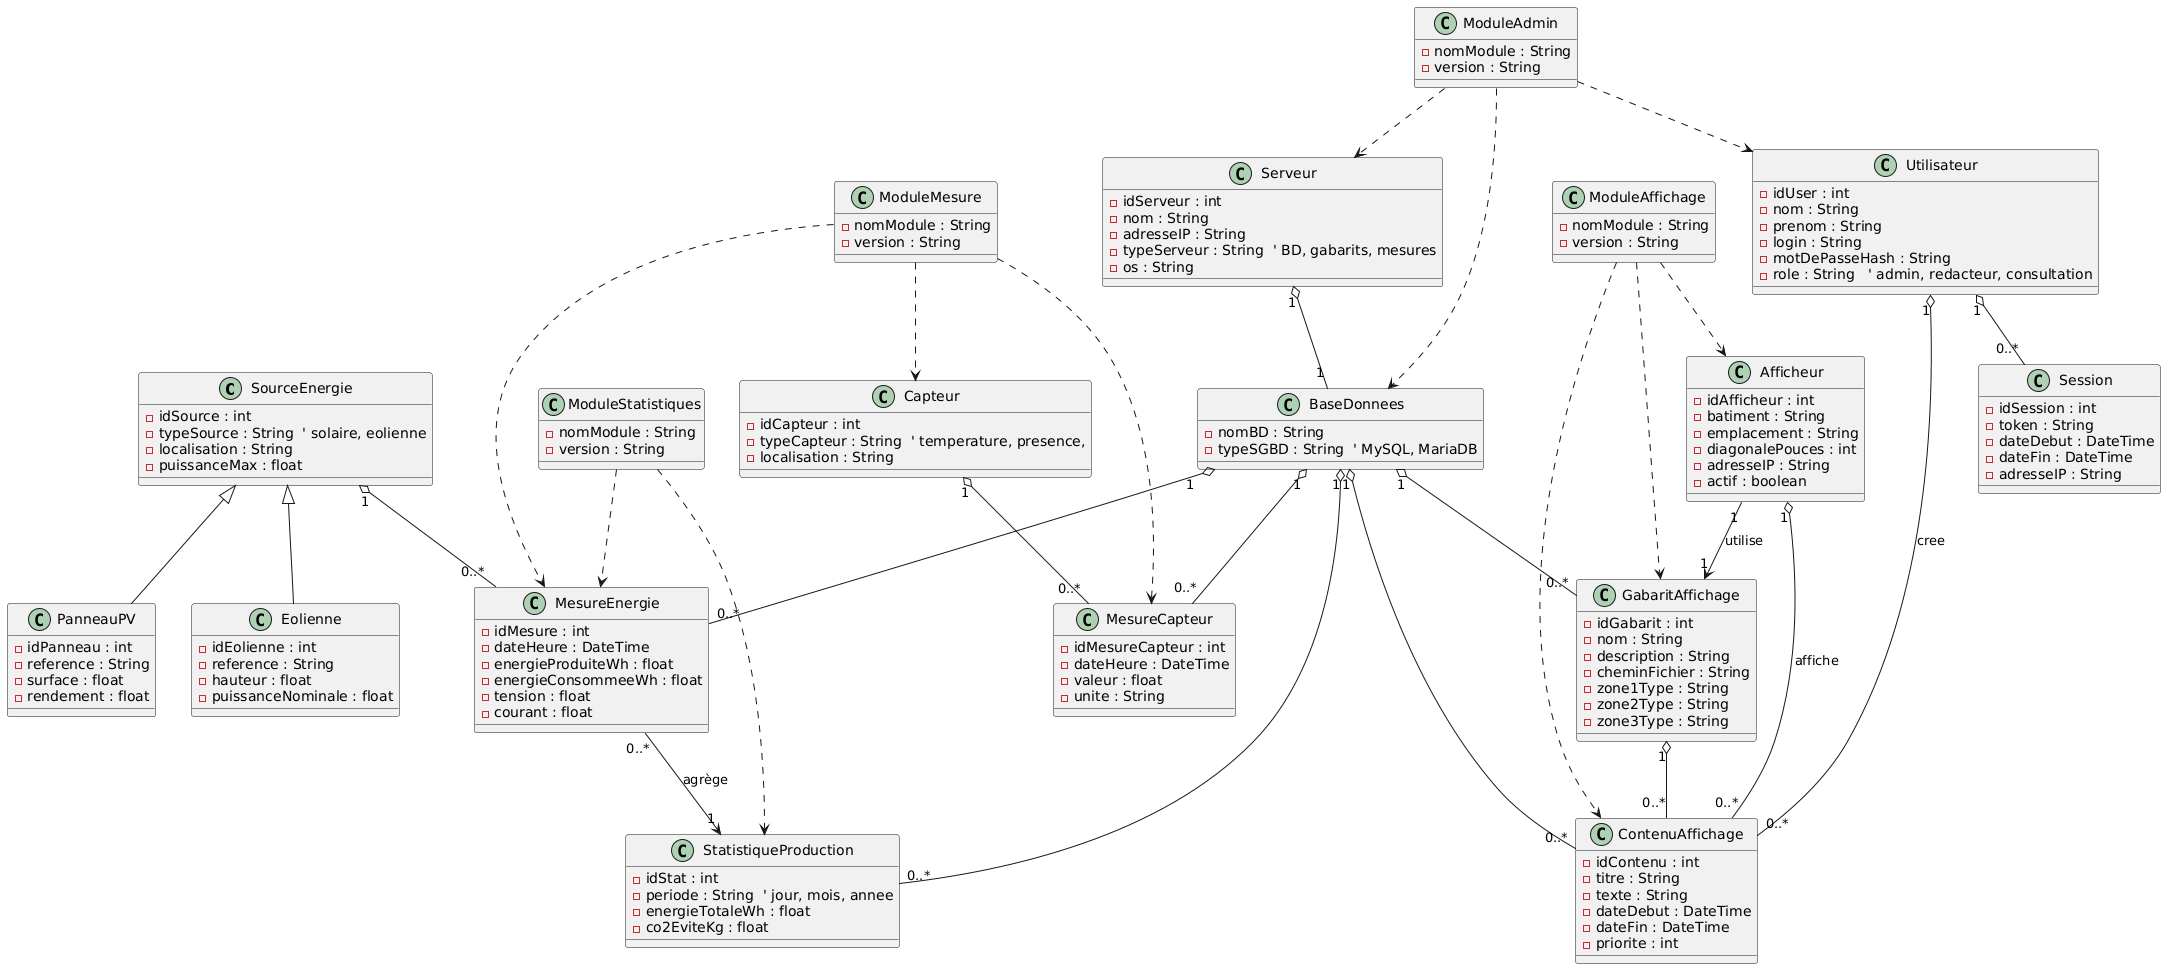

The diagram above was rendered by PlantUML. Its source (embedded in the PNG):
@startuml
' =========================
' Classes "métier" énergie
' =========================
class SourceEnergie {
    - idSource : int
    - typeSource : String  ' solaire, eolienne
    - localisation : String
    - puissanceMax : float
}

class PanneauPV {
    - idPanneau : int
    - reference : String
    - surface : float
    - rendement : float
}

class Eolienne {
    - idEolienne : int
    - reference : String
    - hauteur : float
    - puissanceNominale : float
}

class MesureEnergie {
    - idMesure : int
    - dateHeure : DateTime
    - energieProduiteWh : float
    - energieConsommeeWh : float
    - tension : float
    - courant : float
}

class StatistiqueProduction {
    - idStat : int
    - periode : String  ' jour, mois, annee
    - energieTotaleWh : float
    - co2EviteKg : float
}

' Relations énergie
SourceEnergie "1" o-- "0..*" MesureEnergie
SourceEnergie <|-- PanneauPV
SourceEnergie <|-- Eolienne
MesureEnergie "0..*" --> "1" StatistiqueProduction : agrège

' =========================
' Classes capteurs / IoT
' =========================
class Capteur {
    - idCapteur : int
    - typeCapteur : String  ' temperature, presence,
    - localisation : String
}

class MesureCapteur {
    - idMesureCapteur : int
    - dateHeure : DateTime
    - valeur : float
    - unite : String
}

Capteur "1" o-- "0..*" MesureCapteur

' =========================
' Affichage & gabarits
' =========================
class Afficheur {
    - idAfficheur : int
    - batiment : String
    - emplacement : String
    - diagonalePouces : int
    - adresseIP : String
    - actif : boolean
}

class GabaritAffichage {
    - idGabarit : int
    - nom : String
    - description : String
    - cheminFichier : String
    - zone1Type : String
    - zone2Type : String
    - zone3Type : String
}

class ContenuAffichage {
    - idContenu : int
    - titre : String
    - texte : String
    - dateDebut : DateTime
    - dateFin : DateTime
    - priorite : int
}

Afficheur "1" --> "1" GabaritAffichage : utilise
GabaritAffichage "1" o-- "0..*" ContenuAffichage
Afficheur "1" o-- "0..*" ContenuAffichage : affiche

' =========================
' Serveurs / base de données
' =========================
class Serveur {
    - idServeur : int
    - nom : String
    - adresseIP : String
    - typeServeur : String  ' BD, gabarits, mesures
    - os : String
}

class BaseDonnees {
    - nomBD : String
    - typeSGBD : String  ' MySQL, MariaDB
}

Serveur "1" o-- "1" BaseDonnees

BaseDonnees "1" o-- "0..*" MesureEnergie
BaseDonnees "1" o-- "0..*" MesureCapteur
BaseDonnees "1" o-- "0..*" StatistiqueProduction
BaseDonnees "1" o-- "0..*" GabaritAffichage
BaseDonnees "1" o-- "0..*" ContenuAffichage

' =========================
' Utilisateurs & sécurité
' =========================
class Utilisateur {
    - idUser : int
    - nom : String
    - prenom : String
    - login : String
    - motDePasseHash : String
    - role : String   ' admin, redacteur, consultation
}

class Session {
    - idSession : int
    - token : String
    - dateDebut : DateTime
    - dateFin : DateTime
    - adresseIP : String
}

Utilisateur "1" o-- "0..*" Session
Utilisateur "1" o-- "0..*" ContenuAffichage : cree

' =========================
' Couche appli / modules
' (pour séparer les tâches étudiants)
' =========================
class ModuleAffichage {
    - nomModule : String
    - version : String
}

class ModuleMesure {
    - nomModule : String
    - version : String
}

class ModuleStatistiques {
    - nomModule : String
    - version : String
}

class ModuleAdmin {
    - nomModule : String
    - version : String
}

ModuleAffichage ..> Afficheur
ModuleAffichage ..> GabaritAffichage
ModuleAffichage ..> ContenuAffichage

ModuleMesure ..> Capteur
ModuleMesure ..> MesureCapteur
ModuleMesure ..> MesureEnergie

ModuleStatistiques ..> StatistiqueProduction
ModuleStatistiques ..> MesureEnergie

ModuleAdmin ..> Utilisateur
ModuleAdmin ..> Serveur
ModuleAdmin ..> BaseDonnees
@enduml